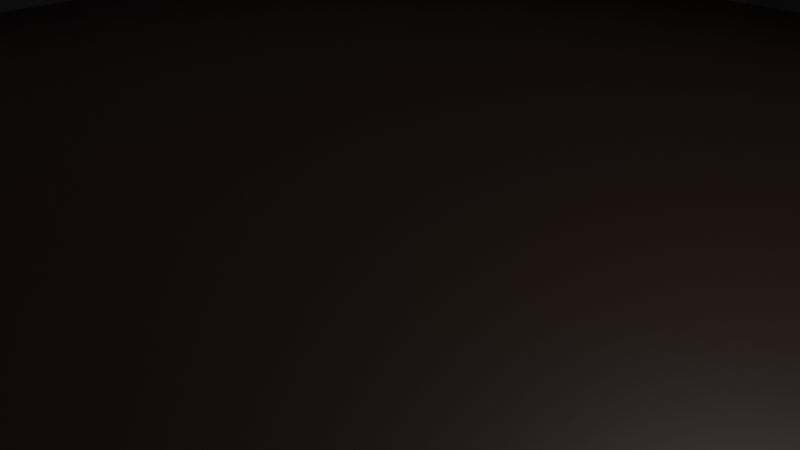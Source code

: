 # Source: field.blend  (saved by Blender 4.1.24; exported with 4.5.12 LTS)
import bpy
from mathutils import Matrix  # noqa: F401  (used for matrix-valued properties, if any)

bpy.ops.wm.read_factory_settings(use_empty=True)
scene = bpy.context.scene
scene.name = 'Scene'

# ---- collections
col_collection = bpy.data.collections.new('Collection'); scene.collection.children.link(col_collection)

# ---- images (referenced by path relative to the original .blend; pixels are not part of the script)
import os
ASSET_DIR = os.environ.get("B2B_ASSET_DIR", "")  # directory of the original .blend (textures are referenced by path, not embedded)
HERE = os.path.dirname(os.path.abspath(__file__))  # packed textures are extracted next to this script under _unpacked/

def load_image(name, relpath, width, height, colorspace="sRGB"):
    """Load a texture the original file referenced (path relative to the .blend, or extracted next to this script)."""
    p = next((c for c in (os.path.join(HERE, relpath), os.path.join(ASSET_DIR, relpath)) if relpath and os.path.exists(c)), "")
    if p:
        img = bpy.data.images.load(p, check_existing=True)
        img.name = name
    else:  # same state as the original file: an image datablock whose file is absent (Cycles renders it pink)
        img = bpy.data.images.new(name, width, height)
        img.source = "FILE"
        img.filepath = "//" + (relpath or name)
    img.colorspace_settings.name = colorspace
    return img
img_field = load_image('field', '_unpacked/field.ccd5794c.png', 1024, 1024, 'sRGB')

# ---- materials (node trees are filled in below, after node groups)
mat_x = bpy.data.materials.new('マテリアル')
mat_x.use_transparent_shadow = False

# ---- material node trees
mat_x.use_nodes = True; mat_x.node_tree.nodes.clear()
_N = mat_x.node_tree.nodes; _L = mat_x.node_tree.links
n0 = _N.new('ShaderNodeBsdfPrincipled'); n0.name = 'プリンシプルBSDF'; n0.location = (10, 300)
n1 = _N.new('ShaderNodeOutputMaterial'); n1.name = 'マテリアル出力'; n1.location = (300, 300)
n2 = _N.new('ShaderNodeTexImage'); n2.name = '画像テクスチャ'; n2.location = (-280, 280)
n2.image = img_field
_L.new(n0.outputs[0], n1.inputs[0])
_L.new(n2.outputs[0], n0.inputs[0])
n1.is_active_output = True

# ---- world
world_world = bpy.data.worlds.new('World'); scene.world = world_world
world_world.use_nodes = True; world_world.node_tree.nodes.clear()
_N = world_world.node_tree.nodes; _L = world_world.node_tree.links
n0 = _N.new('ShaderNodeOutputWorld'); n0.name = 'World Output'; n0.location = (300, 300)
n1 = _N.new('ShaderNodeBackground'); n1.name = 'Background'; n1.location = (10, 300)
n1.inputs[0].default_value = (0.05088, 0.05088, 0.05088, 1.0)
_L.new(n1.outputs[0], n0.inputs[0])
n0.is_active_output = True
world_world.color = (0.05088, 0.05088, 0.05088)
world_world.use_sun_shadow = False
world_world.sun_shadow_jitter_overblur = 0.0

# ---- cameras
cam_camera = bpy.data.cameras.new('Camera')
cam_camera.clip_end = 100.0
cam_camera.ortho_scale = 7.314

# ---- lights
light_light = bpy.data.lights.new('Light', 'POINT')
light_light.transmission_factor = 0.0
light_light.energy = 1000.0
light_light.shadow_soft_size = 0.1
light_light.shadow_maximum_resolution = 0.006
light_light.use_absolute_resolution = True

# ---- meshes
me_001 = bpy.data.meshes.new('円柱.001')
me_001.from_pydata([(0.0, 11.0, 2.98e-08), (0.0, 10.0, 2.98e-08), (0.0, 11.0, 1.0), (0.0, 10.0, 1.0), (2.146, 10.79, 2.98e-08), (1.951, 9.808, 2.98e-08), (2.146, 10.79, 1.0), (1.951, 9.808, 1.0), (4.21, 10.16, 2.98e-08), (3.827, 9.239, 2.98e-08), (4.21, 10.16, 1.0), (3.827, 9.239, 1.0), (6.111, 9.146, 2.98e-08), (5.556, 8.315, 2.98e-08), (6.111, 9.146, 1.0), (5.556, 8.315, 1.0), (7.778, 7.778, 2.98e-08), (7.071, 7.071, 2.98e-08), (7.778, 7.778, 1.0), (7.071, 7.071, 1.0), (9.146, 6.111, 2.98e-08), (8.315, 5.556, 2.98e-08), (8.315, 5.556, 1.0), (9.146, 6.111, 1.0), (9.239, 3.827, 2.98e-08), (10.16, 4.21, 2.98e-08), (9.239, 3.827, 1.0), (10.16, 4.21, 1.0), (10.79, 2.146, 2.98e-08), (9.808, 1.951, 2.98e-08), (10.79, 2.146, 1.0), (9.808, 1.951, 1.0), (10.0, 0.0, 2.98e-08), (11.0, 0.0, 2.98e-08), (11.0, 0.0, 1.0), (10.0, 0.0, 1.0), (9.808, -1.951, 2.98e-08), (10.79, -2.146, 2.98e-08), (10.79, -2.146, 1.0), (9.808, -1.951, 1.0), (9.239, -3.827, 2.98e-08), (10.16, -4.21, 2.98e-08), (10.16, -4.21, 1.0), (9.239, -3.827, 1.0), (8.315, -5.556, 2.98e-08), (9.146, -6.111, 2.98e-08), (9.146, -6.111, 1.0), (8.315, -5.556, 1.0), (7.071, -7.071, 2.98e-08), (7.778, -7.778, 2.98e-08), (7.071, -7.071, 1.0), (7.778, -7.778, 1.0), (6.111, -9.146, 2.98e-08), (5.556, -8.315, 2.98e-08), (5.556, -8.315, 1.0), (6.111, -9.146, 1.0), (4.21, -10.16, 2.98e-08), (3.827, -9.239, 2.98e-08), (3.827, -9.239, 1.0), (4.21, -10.16, 1.0), (2.146, -10.79, 2.98e-08), (1.951, -9.808, 2.98e-08), (1.951, -9.808, 1.0), (2.146, -10.79, 1.0), (0.0, -11.0, 2.98e-08), (0.0, -10.0, 2.98e-08), (0.0, -11.0, 1.0), (0.0, -10.0, 1.0), (-2.146, -10.79, 2.98e-08), (-1.951, -9.808, 2.98e-08), (-2.146, -10.79, 1.0), (-1.951, -9.808, 1.0), (-3.827, -9.239, 2.98e-08), (-4.21, -10.16, 2.98e-08), (-3.827, -9.239, 1.0), (-4.21, -10.16, 1.0), (-5.556, -8.315, 2.98e-08), (-6.111, -9.146, 2.98e-08), (-5.556, -8.315, 1.0), (-6.111, -9.146, 1.0), (-7.071, -7.071, 2.98e-08), (-7.778, -7.778, 2.98e-08), (-7.778, -7.778, 1.0), (-7.071, -7.071, 1.0), (-9.146, -6.111, 2.98e-08), (-8.315, -5.556, 2.98e-08), (-9.146, -6.111, 1.0), (-8.315, -5.556, 1.0), (-10.16, -4.21, 2.98e-08), (-9.239, -3.827, 2.98e-08), (-10.16, -4.21, 1.0), (-9.239, -3.827, 1.0), (-10.79, -2.146, 2.98e-08), (-9.808, -1.951, 2.98e-08), (-10.79, -2.146, 1.0), (-9.808, -1.951, 1.0), (-10.0, 0.0, 2.98e-08), (-11.0, 0.0, 2.98e-08), (-10.0, 0.0, 1.0), (-11.0, 0.0, 1.0), (-9.808, 1.951, 2.98e-08), (-10.79, 2.146, 2.98e-08), (-10.79, 2.146, 1.0), (-9.808, 1.951, 1.0), (-9.239, 3.827, 2.98e-08), (-10.16, 4.21, 2.98e-08), (-10.16, 4.21, 1.0), (-9.239, 3.827, 1.0), (-8.315, 5.556, 2.98e-08), (-9.146, 6.111, 2.98e-08), (-8.315, 5.556, 1.0), (-9.146, 6.111, 1.0), (-7.071, 7.071, 2.98e-08), (-7.778, 7.778, 2.98e-08), (-7.071, 7.071, 1.0), (-7.778, 7.778, 1.0), (-6.111, 9.146, 2.98e-08), (-5.556, 8.315, 2.98e-08), (-5.556, 8.315, 1.0), (-6.111, 9.146, 1.0), (-4.21, 10.16, 2.98e-08), (-3.827, 9.239, 2.98e-08), (-4.21, 10.16, 1.0), (-3.827, 9.239, 1.0), (-1.951, 9.808, 2.98e-08), (-2.146, 10.79, 2.98e-08), (-2.146, 10.79, 1.0), (-1.951, 9.808, 1.0)], [], [(0, 2, 6, 4), (4, 6, 10, 8), (8, 10, 14, 12), (12, 14, 18, 16), (16, 18, 23, 20), (20, 23, 27, 25), (25, 27, 30, 28), (28, 30, 34, 33), (33, 34, 38, 37), (37, 38, 42, 41), (41, 42, 46, 45), (45, 46, 51, 49), (49, 51, 55, 52), (52, 55, 59, 56), (56, 59, 63, 60), (60, 63, 66, 64), (64, 66, 70, 68), (68, 70, 75, 73), (73, 75, 79, 77), (77, 79, 82, 81), (81, 82, 86, 84), (84, 86, 90, 88), (88, 90, 94, 92), (92, 94, 99, 97), (97, 99, 102, 101), (101, 102, 106, 105), (105, 106, 111, 109), (109, 111, 115, 113), (113, 115, 119, 116), (116, 119, 122, 120), (11, 10, 6, 2, 126, 122, 119, 115, 111, 106, 102, 99, 94, 90, 86, 82, 79, 75, 70, 66, 63, 59, 55, 51, 46, 42, 43, 47, 50, 54, 58, 62, 67, 71, 74, 78, 83, 87, 91, 95, 98, 103, 107, 110, 114, 118, 123, 127, 3, 7), (43, 42, 38, 34, 30, 27, 23, 18, 14, 10, 11, 15, 19, 22, 26, 31, 35, 39), (120, 122, 126, 125), (125, 126, 2, 0), (12, 16, 20, 25, 28, 33, 37, 41, 45, 49, 52, 56, 60, 64, 68, 73, 77, 76, 72, 69, 65, 61, 57, 53, 48, 44, 40, 36, 32, 29, 24, 21, 17, 13), (77, 81, 84, 88, 92, 97, 101, 105, 109, 113, 116, 120, 125, 0, 4, 8, 12, 13, 9, 5, 1, 124, 121, 117, 112, 108, 104, 100, 96, 93, 89, 85, 80, 76), (3, 1, 5, 7), (7, 5, 9, 11), (11, 9, 13, 15), (15, 13, 17, 19), (22, 19, 17, 21), (26, 22, 21, 24), (31, 26, 24, 29), (35, 31, 29, 32), (39, 35, 32, 36), (36, 40, 43, 39), (40, 44, 47, 43), (50, 47, 44, 48), (54, 50, 48, 53), (58, 54, 53, 57), (62, 58, 57, 61), (67, 62, 61, 65), (71, 67, 65, 69), (71, 69, 72, 74), (72, 76, 78, 74), (83, 78, 76, 80), (83, 80, 85, 87), (87, 85, 89, 91), (93, 95, 91, 89), (96, 98, 95, 93), (98, 96, 100, 103), (103, 100, 104, 107), (107, 104, 108, 110), (110, 108, 112, 114), (114, 112, 117, 118), (118, 117, 121, 123), (124, 127, 123, 121), (1, 3, 127, 124)])
_uv = me_001.uv_layers.new(name='UVマップ')
_uv.uv.foreach_set('vector', [0.01969, 0.8079, 0.01969, 0.5582, 0.03529, 0.5582, 0.03529, 0.8079, 0.03529, 0.8079, 0.03529, 0.5582, 0.0509, 0.5582, 0.0509, 0.8079, 0.0509, 0.8079, 0.0509, 0.5582, 0.0665, 0.5582, 0.0665, 0.8079, 0.0665, 0.8079, 0.0665, 0.5582, 0.08211, 0.5582, 0.08211, 0.8079, 0.08211, 0.8079, 0.08211, 0.5582, 0.09772, 0.5582, 0.09772, 0.8079, 0.09772, 0.8079, 0.09772, 0.5582, 0.1133, 0.5582, 0.1133, 0.8079, 0.1133, 0.8079, 0.1133, 0.5582, 0.1289, 0.5582, 0.1289, 0.8079, 0.1289, 0.8079, 0.1289, 0.5582, 0.1445, 0.5582, 0.1445, 0.8079, 0.1445, 0.8079, 0.1445, 0.5582, 0.1601, 0.5582, 0.1601, 0.8079, 0.1601, 0.8079, 0.1601, 0.5582, 0.1758, 0.5582, 0.1758, 0.8079, 0.1758, 0.8079, 0.1758, 0.5582, 0.1914, 0.5582, 0.1914, 0.8079, 0.1914, 0.8079, 0.1914, 0.5582, 0.207, 0.5582, 0.207, 0.8079, 0.207, 0.8079, 0.207, 0.5582, 0.2226, 0.5582, 0.2226, 0.8079, 0.2226, 0.8079, 0.2226, 0.5582, 0.2382, 0.5582, 0.2382, 0.8079, 0.2382, 0.8079, 0.2382, 0.5582, 0.2538, 0.5582, 0.2538, 0.8079, 0.2538, 0.8079, 0.2538, 0.5582, 0.2694, 0.5582, 0.2694, 0.8079, 0.2694, 0.8079, 0.2694, 0.5582, 0.285, 0.5582, 0.285, 0.8079, 0.285, 0.8079, 0.285, 0.5582, 0.3006, 0.5582, 0.3006, 0.8079, 0.3006, 0.8079, 0.3006, 0.5582, 0.3162, 0.5582, 0.3162, 0.8079, 0.3162, 0.8079, 0.3162, 0.5582, 0.3318, 0.5582, 0.3318, 0.8079, 0.3318, 0.8079, 0.3318, 0.5582, 0.3474, 0.5582, 0.3474, 0.8079, 0.3474, 0.8079, 0.3474, 0.5582, 0.363, 0.5582, 0.363, 0.8079, 0.363, 0.8079, 0.363, 0.5582, 0.3786, 0.5582, 0.3786, 0.8079, 0.3786, 0.8079, 0.3786, 0.5582, 0.3942, 0.5582, 0.3942, 0.8079, 0.3942, 0.8079, 0.3942, 0.5582, 0.4098, 0.5582, 0.4098, 0.8079, 0.4098, 0.8079, 0.4098, 0.5582, 0.4255, 0.5582, 0.4255, 0.8079, 0.4255, 0.8079, 0.4255, 0.5582, 0.4411, 0.5582, 0.4411, 0.8079, 0.4411, 0.8079, 0.4411, 0.5582, 0.4567, 0.5582, 0.4567, 0.8079, 0.4567, 0.8079, 0.4567, 0.5582, 0.4723, 0.5582, 0.4723, 0.8079, 0.4723, 0.8079, 0.4723, 0.5582, 0.4879, 0.5582, 0.4879, 0.8079, 0.7665, 0.04328, 0.7717, 0.03367, 0.7912, 0.04673, 0.8078, 0.06334, 0.8209, 0.08288, 0.8299, 0.1046, 0.8344, 0.1276, 0.8344, 0.1511, 0.8299, 0.1742, 0.8209, 0.1959, 0.8078, 0.2154, 0.7912, 0.232, 0.7717, 0.2451, 0.75, 0.2541, 0.7269, 0.2587, 0.7034, 0.2587, 0.6804, 0.2541, 0.6587, 0.2451, 0.6391, 0.232, 0.6225, 0.2154, 0.6095, 0.1959, 0.6005, 0.1742, 0.5959, 0.1511, 0.5959, 0.1276, 0.6005, 0.1046, 0.6095, 0.08288, 0.6191, 0.08802, 0.6109, 0.1077, 0.6067, 0.1287, 0.6067, 0.1501, 0.6109, 0.171, 0.6191, 0.1907, 0.6309, 0.2085, 0.646, 0.2236, 0.6638, 0.2355, 0.6835, 0.2436, 0.7045, 0.2478, 0.7258, 0.2478, 0.7468, 0.2436, 0.7665, 0.2355, 0.7843, 0.2236, 0.7994, 0.2085, 0.8113, 0.1907, 0.8194, 0.171, 0.8236, 0.1501, 0.8236, 0.1287, 0.8194, 0.1078, 0.8113, 0.08802, 0.7994, 0.07026, 0.7843, 0.05515, 0.6191, 0.08802, 0.6095, 0.08288, 0.6225, 0.06334, 0.6391, 0.04673, 0.6587, 0.03367, 0.6804, 0.02468, 0.7034, 0.0201, 0.7269, 0.0201, 0.75, 0.02468, 0.7717, 0.03367, 0.7665, 0.04328, 0.7468, 0.03511, 0.7258, 0.03094, 0.7045, 0.03094, 0.6835, 0.03511, 0.6638, 0.04328, 0.646, 0.05515, 0.6309, 0.07026, 0.4879, 0.8079, 0.4879, 0.5582, 0.5035, 0.5582, 0.5035, 0.8079, 0.5035, 0.8079, 0.5035, 0.5582, 0.5191, 0.5582, 0.5191, 0.8079, 0.5615, 0.6095, 0.5569, 0.6326, 0.5569, 0.656, 0.5615, 0.6791, 0.5705, 0.7008, 0.5835, 0.7203, 0.6002, 0.737, 0.6197, 0.75, 0.6414, 0.759, 0.6644, 0.7636, 0.6879, 0.7636, 0.711, 0.759, 0.7327, 0.75, 0.7522, 0.737, 0.7688, 0.7203, 0.7819, 0.7008, 0.7909, 0.6791, 0.7805, 0.6759, 0.7723, 0.6957, 0.7604, 0.7134, 0.7453, 0.7285, 0.7276, 0.7404, 0.7078, 0.7486, 0.6869, 0.7527, 0.6655, 0.7527, 0.6446, 0.7486, 0.6248, 0.7404, 0.6071, 0.7285, 0.592, 0.7134, 0.5801, 0.6957, 0.5719, 0.6759, 0.5678, 0.655, 0.5678, 0.6336, 0.5719, 0.6127, 0.7909, 0.6791, 0.7955, 0.656, 0.7955, 0.6326, 0.7909, 0.6095, 0.7819, 0.5878, 0.7688, 0.5683, 0.7522, 0.5516, 0.7327, 0.5386, 0.711, 0.5296, 0.6879, 0.525, 0.6644, 0.525, 0.6414, 0.5296, 0.6197, 0.5386, 0.6002, 0.5516, 0.5835, 0.5683, 0.5705, 0.5878, 0.5615, 0.6095, 0.5719, 0.6127, 0.5801, 0.5929, 0.592, 0.5752, 0.6071, 0.5601, 0.6248, 0.5482, 0.6446, 0.54, 0.6655, 0.5359, 0.6869, 0.5359, 0.7078, 0.54, 0.7276, 0.5482, 0.7453, 0.5601, 0.7604, 0.5752, 0.7723, 0.5929, 0.7805, 0.6127, 0.7846, 0.6336, 0.7846, 0.655, 0.7805, 0.6759, 0.2684, 0.0188, 0.0187, 0.0188, 0.0187, 0.03441, 0.2684, 0.03441, 0.2684, 0.03441, 0.0187, 0.03441, 0.0187, 0.05001, 0.2684, 0.05001, 0.2684, 0.05001, 0.0187, 0.05001, 0.0187, 0.06562, 0.2684, 0.06562, 0.2684, 0.06562, 0.0187, 0.06562, 0.0187, 0.08123, 0.2684, 0.08123, 0.2684, 0.09683, 0.2684, 0.08123, 0.0187, 0.08123, 0.0187, 0.09683, 0.2684, 0.1124, 0.2684, 0.09683, 0.0187, 0.09683, 0.0187, 0.1124, 0.2684, 0.128, 0.2684, 0.1124, 0.0187, 0.1124, 0.0187, 0.128, 0.2684, 0.1437, 0.2684, 0.128, 0.0187, 0.128, 0.0187, 0.1437, 0.2684, 0.1593, 0.2684, 0.1437, 0.0187, 0.1437, 0.0187, 0.1593, 0.0187, 0.1593, 0.0187, 0.1749, 0.2684, 0.1749, 0.2684, 0.1593, 0.0187, 0.1749, 0.0187, 0.1905, 0.2684, 0.1905, 0.2684, 0.1749, 0.2684, 0.2061, 0.2684, 0.1905, 0.0187, 0.1905, 0.0187, 0.2061, 0.2684, 0.2217, 0.2684, 0.2061, 0.0187, 0.2061, 0.0187, 0.2217, 0.2684, 0.2373, 0.2684, 0.2217, 0.0187, 0.2217, 0.0187, 0.2373, 0.2684, 0.2529, 0.2684, 0.2373, 0.0187, 0.2373, 0.0187, 0.2529, 0.2684, 0.2685, 0.2684, 0.2529, 0.0187, 0.2529, 0.0187, 0.2685, 0.2684, 0.2841, 0.2684, 0.2685, 0.0187, 0.2685, 0.0187, 0.2841, 0.2684, 0.2841, 0.0187, 0.2841, 0.0187, 0.2997, 0.2684, 0.2997, 0.0187, 0.2997, 0.0187, 0.3153, 0.2684, 0.3153, 0.2684, 0.2997, 0.2684, 0.3309, 0.2684, 0.3153, 0.0187, 0.3153, 0.0187, 0.3309, 0.2684, 0.3309, 0.0187, 0.3309, 0.0187, 0.3465, 0.2684, 0.3465, 0.2684, 0.3465, 0.0187, 0.3465, 0.0187, 0.3621, 0.2684, 0.3621, 0.0187, 0.3777, 0.2684, 0.3777, 0.2684, 0.3621, 0.0187, 0.3621, 0.0187, 0.3934, 0.2684, 0.3934, 0.2684, 0.3777, 0.0187, 0.3777, 0.2684, 0.3934, 0.0187, 0.3934, 0.0187, 0.409, 0.2684, 0.409, 0.2684, 0.409, 0.0187, 0.409, 0.0187, 0.4246, 0.2684, 0.4246, 0.2684, 0.4246, 0.0187, 0.4246, 0.0187, 0.4402, 0.2684, 0.4402, 0.2684, 0.4402, 0.0187, 0.4402, 0.0187, 0.4558, 0.2684, 0.4558, 0.2684, 0.4558, 0.0187, 0.4558, 0.0187, 0.4714, 0.2684, 0.4714, 0.2684, 0.4714, 0.0187, 0.4714, 0.0187, 0.487, 0.2684, 0.487, 0.0187, 0.5026, 0.2684, 0.5026, 0.2684, 0.487, 0.0187, 0.487, 0.0187, 0.5182, 0.2684, 0.5182, 0.2684, 0.5026, 0.0187, 0.5026])
me_001.materials.append(mat_x)
me_001.update()
me_002 = bpy.data.meshes.new('円柱.002')
me_002.from_pydata([(0.0, 10.98, -0.01), (0.0, 10.98, 0.01), (2.142, 10.77, -0.01), (2.142, 10.77, 0.01), (4.202, 10.14, -0.01), (4.202, 10.14, 0.01), (6.1, 9.13, -0.01), (6.1, 9.13, 0.01), (7.764, 7.764, -0.01), (7.764, 7.764, 0.01), (9.13, 6.1, -0.01), (9.13, 6.1, 0.01), (10.14, 4.202, -0.01), (10.14, 4.202, 0.01), (10.77, 2.142, -0.01), (10.77, 2.142, 0.01), (10.98, 0.0, -0.01), (10.98, 0.0, 0.01), (10.77, -2.142, -0.01), (10.77, -2.142, 0.01), (10.14, -4.202, -0.01), (10.14, -4.202, 0.01), (9.13, -6.1, -0.01), (9.13, -6.1, 0.01), (7.764, -7.764, -0.01), (7.764, -7.764, 0.01), (6.1, -9.13, -0.01), (6.1, -9.13, 0.01), (4.202, -10.14, -0.01), (4.202, -10.14, 0.01), (2.142, -10.77, -0.01), (2.142, -10.77, 0.01), (0.0, -10.98, -0.01), (0.0, -10.98, 0.01), (-2.142, -10.77, -0.01), (-2.142, -10.77, 0.01), (-4.202, -10.14, -0.01), (-4.202, -10.14, 0.01), (-6.1, -9.13, -0.01), (-6.1, -9.13, 0.01), (-7.764, -7.764, -0.01), (-7.764, -7.764, 0.01), (-9.13, -6.1, -0.01), (-9.13, -6.1, 0.01), (-10.14, -4.202, -0.01), (-10.14, -4.202, 0.01), (-10.77, -2.142, -0.01), (-10.77, -2.142, 0.01), (-10.98, 0.0, -0.01), (-10.98, 0.0, 0.01), (-10.77, 2.142, -0.01), (-10.77, 2.142, 0.01), (-10.14, 4.202, -0.01), (-10.14, 4.202, 0.01), (-9.13, 6.1, -0.01), (-9.13, 6.1, 0.01), (-7.764, 7.764, -0.01), (-7.764, 7.764, 0.01), (-6.1, 9.13, -0.01), (-6.1, 9.13, 0.01), (-4.202, 10.14, -0.01), (-4.202, 10.14, 0.01), (-2.142, 10.77, -0.01), (-2.142, 10.77, 0.01)], [], [(0, 1, 3, 2), (2, 3, 5, 4), (4, 5, 7, 6), (6, 7, 9, 8), (8, 9, 11, 10), (10, 11, 13, 12), (12, 13, 15, 14), (14, 15, 17, 16), (16, 17, 19, 18), (18, 19, 21, 20), (20, 21, 23, 22), (22, 23, 25, 24), (24, 25, 27, 26), (26, 27, 29, 28), (28, 29, 31, 30), (30, 31, 33, 32), (32, 33, 35, 34), (34, 35, 37, 36), (36, 37, 39, 38), (38, 39, 41, 40), (40, 41, 43, 42), (42, 43, 45, 44), (44, 45, 47, 46), (46, 47, 49, 48), (48, 49, 51, 50), (50, 51, 53, 52), (52, 53, 55, 54), (54, 55, 57, 56), (56, 57, 59, 58), (58, 59, 61, 60), (3, 1, 63, 61, 59, 57, 55, 53, 51, 49, 47, 45, 43, 41, 39, 37, 35, 33, 31, 29, 27, 25, 23, 21, 19, 17, 15, 13, 11, 9, 7, 5), (60, 61, 63, 62), (62, 63, 1, 0), (0, 2, 4, 6, 8, 10, 12, 14, 16, 18, 20, 22, 24, 26, 28, 30, 32, 34, 36, 38, 40, 42, 44, 46, 48, 50, 52, 54, 56, 58, 60, 62)])
_uv = me_002.uv_layers.new(name='UVマップ')
_uv.uv.foreach_set('vector', [0.3066, 0.0188, 0.5563, 0.0188, 0.5563, 0.03441, 0.3066, 0.03441, 0.3066, 0.03441, 0.5563, 0.03441, 0.5563, 0.05001, 0.3066, 0.05001, 0.3066, 0.05001, 0.5563, 0.05001, 0.5563, 0.06562, 0.3066, 0.06562, 0.3066, 0.06562, 0.5563, 0.06562, 0.5563, 0.08123, 0.3066, 0.08123, 0.3066, 0.08123, 0.5563, 0.08123, 0.5563, 0.09683, 0.3066, 0.09683, 0.3066, 0.09683, 0.5563, 0.09683, 0.5563, 0.1124, 0.3066, 0.1124, 0.3066, 0.1124, 0.5563, 0.1124, 0.5563, 0.128, 0.3066, 0.128, 0.3066, 0.128, 0.5563, 0.128, 0.5563, 0.1437, 0.3066, 0.1437, 0.3066, 0.1437, 0.5563, 0.1437, 0.5563, 0.1593, 0.3066, 0.1593, 0.3066, 0.1593, 0.5563, 0.1593, 0.5563, 0.1749, 0.3066, 0.1749, 0.3066, 0.1749, 0.5563, 0.1749, 0.5563, 0.1905, 0.3066, 0.1905, 0.3066, 0.1905, 0.5563, 0.1905, 0.5563, 0.2061, 0.3066, 0.2061, 0.3066, 0.2061, 0.5563, 0.2061, 0.5563, 0.2217, 0.3066, 0.2217, 0.3066, 0.2217, 0.5563, 0.2217, 0.5563, 0.2373, 0.3066, 0.2373, 0.3066, 0.2373, 0.5563, 0.2373, 0.5563, 0.2529, 0.3066, 0.2529, 0.3066, 0.2529, 0.5563, 0.2529, 0.5563, 0.2685, 0.3066, 0.2685, 0.3066, 0.2685, 0.5563, 0.2685, 0.5563, 0.2841, 0.3066, 0.2841, 0.3066, 0.2841, 0.5563, 0.2841, 0.5563, 0.2997, 0.3066, 0.2997, 0.3066, 0.2997, 0.5563, 0.2997, 0.5563, 0.3153, 0.3066, 0.3153, 0.3066, 0.3153, 0.5563, 0.3153, 0.5563, 0.3309, 0.3066, 0.3309, 0.3066, 0.3309, 0.5563, 0.3309, 0.5563, 0.3465, 0.3066, 0.3465, 0.3066, 0.3465, 0.5563, 0.3465, 0.5563, 0.3621, 0.3066, 0.3621, 0.3066, 0.3621, 0.5563, 0.3621, 0.5563, 0.3777, 0.3066, 0.3777, 0.3066, 0.3777, 0.5563, 0.3777, 0.5563, 0.3934, 0.3066, 0.3934, 0.3066, 0.3934, 0.5563, 0.3934, 0.5563, 0.409, 0.3066, 0.409, 0.3066, 0.409, 0.5563, 0.409, 0.5563, 0.4246, 0.3066, 0.4246, 0.3066, 0.4246, 0.5563, 0.4246, 0.5563, 0.4402, 0.3066, 0.4402, 0.3066, 0.4402, 0.5563, 0.4402, 0.5563, 0.4558, 0.3066, 0.4558, 0.3066, 0.4558, 0.5563, 0.4558, 0.5563, 0.4714, 0.3066, 0.4714, 0.3066, 0.4714, 0.5563, 0.4714, 0.5563, 0.487, 0.3066, 0.487, 0.8505, 0.9815, 0.8274, 0.9769, 0.8057, 0.9679, 0.7862, 0.9549, 0.7696, 0.9382, 0.7565, 0.9187, 0.7475, 0.897, 0.7429, 0.874, 0.7429, 0.8505, 0.7475, 0.8274, 0.7565, 0.8057, 0.7696, 0.7862, 0.7862, 0.7696, 0.8057, 0.7565, 0.8274, 0.7475, 0.8505, 0.7429, 0.874, 0.7429, 0.897, 0.7475, 0.9187, 0.7565, 0.9382, 0.7696, 0.9549, 0.7862, 0.9679, 0.8057, 0.9769, 0.8274, 0.9815, 0.8505, 0.9815, 0.874, 0.9769, 0.897, 0.9679, 0.9187, 0.9549, 0.9382, 0.9382, 0.9549, 0.9187, 0.9679, 0.897, 0.9769, 0.874, 0.9815, 0.3066, 0.487, 0.5563, 0.487, 0.5563, 0.5026, 0.3066, 0.5026, 0.3066, 0.5026, 0.5563, 0.5026, 0.5563, 0.5182, 0.3066, 0.5182, 0.8846, 0.5216, 0.9063, 0.5126, 0.9258, 0.4995, 0.9425, 0.4829, 0.9555, 0.4634, 0.9645, 0.4417, 0.9691, 0.4186, 0.9691, 0.3952, 0.9645, 0.3721, 0.9555, 0.3504, 0.9425, 0.3309, 0.9258, 0.3142, 0.9063, 0.3012, 0.8846, 0.2922, 0.8616, 0.2876, 0.8381, 0.2876, 0.815, 0.2922, 0.7933, 0.3012, 0.7738, 0.3142, 0.7572, 0.3309, 0.7441, 0.3504, 0.7351, 0.3721, 0.7305, 0.3952, 0.7305, 0.4186, 0.7351, 0.4417, 0.7441, 0.4634, 0.7572, 0.4829, 0.7738, 0.4996, 0.7933, 0.5126, 0.815, 0.5216, 0.8381, 0.5262, 0.8616, 0.5262])
me_002.materials.append(mat_x)
me_002.update()

# ---- objects
ob_light = bpy.data.objects.new('Light', light_light)
ob_camera = bpy.data.objects.new('Camera', cam_camera)
ob_001 = bpy.data.objects.new('円柱.001', me_001)
ob_x = bpy.data.objects.new('円柱', me_002)

# ---- transforms, parenting, visibility, modifiers, constraints
ob_light.location = (4.076, 1.005, 5.904)
ob_light.rotation_euler = (0.6503, 0.05522, 1.866)
ob_light.lock_rotations_4d = False
ob_light.empty_display_type = 'ARROWS'
ob_light.color = (0.0, 0.0, 0.0, 0.0)
ob_light.lineart.crease_threshold = 0.0
ob_camera.location = (7.359, -6.926, 4.958)
ob_camera.rotation_euler = (1.109, 0.0, 0.8149)
ob_camera.lock_rotations_4d = False
ob_camera.empty_display_type = 'ARROWS'
ob_camera.color = (0.0, 0.0, 0.0, 0.0)
ob_camera.display_type = 'WIRE'
ob_camera.lineart.crease_threshold = 0.0
ob_001.location = (0.0, 0.0, 0.0)
ob_x.location = (0.0, 0.0, 0.0)
ob_x.scale = (4.036, 4.036, 1.0)

# ---- collection membership
col_collection.objects.link(ob_light)
col_collection.objects.link(ob_camera)
col_collection.objects.link(ob_001)
col_collection.objects.link(ob_x)

# ---- scene / render settings (as saved in the file)
scene.camera = ob_camera
scene.frame_start = 1; scene.frame_end = 250; scene.frame_set(103)
scene.render.engine = 'BLENDER_EEVEE_NEXT'
scene.cycles.sampling_pattern = 'TABULATED_SOBOL'
scene.eevee.ray_tracing_options.trace_max_roughness = 0.0
bpy.context.view_layer.update()
